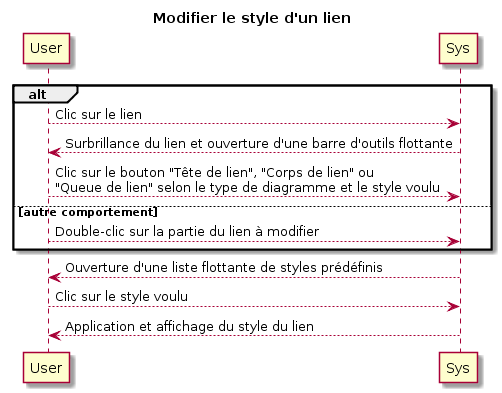

The diagram above was rendered by PlantUML. Its source (embedded in the PNG):
@startuml
title Modifier le style d'un lien

alt
	User --> Sys : Clic sur le lien
	Sys --> User : Surbrillance du lien et ouverture d'une barre d'outils flottante
	User --> Sys : Clic sur le bouton "Tête de lien", "Corps de lien" ou\n"Queue de lien" selon le type de diagramme et le style voulu
else autre comportement
	User --> Sys : Double-clic sur la partie du lien à modifier
end
Sys --> User : Ouverture d'une liste flottante de styles prédéfinis
User --> Sys : Clic sur le style voulu
Sys --> User : Application et affichage du style du lien

@enduml